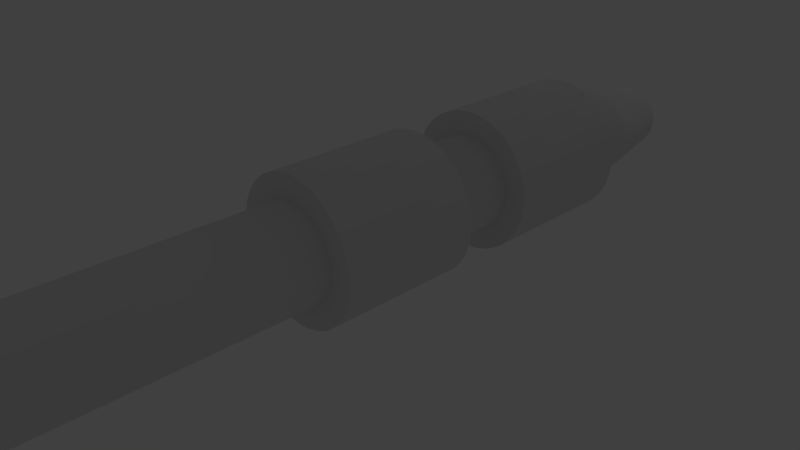 # Source: newlaser2.blend  (saved by Blender 2.69.0; exported with 4.5.12 LTS)
import bpy
from mathutils import Matrix  # noqa: F401  (used for matrix-valued properties, if any)

bpy.ops.wm.read_factory_settings(use_empty=True)
scene = bpy.context.scene
scene.name = 'Scene'

# ---- collections
col_collection_1 = bpy.data.collections.new('Collection 1'); scene.collection.children.link(col_collection_1)

# ---- world
world_world = bpy.data.worlds.new('World'); scene.world = world_world
world_world.color = (0.05088, 0.05088, 0.05088)
world_world.use_sun_shadow = False
world_world.sun_shadow_jitter_overblur = 0.0
world_world.cycles.sampling_method = 'MANUAL'
world_world.cycles.sample_map_resolution = 256

# ---- cameras
cam_camera = bpy.data.cameras.new('Camera')
cam_camera.clip_end = 100.0
cam_camera.lens = 35.0
cam_camera.sensor_width = 32.0
cam_camera.sensor_height = 18.0
cam_camera.ortho_scale = 7.314
cam_camera.dof.focus_distance = 0.0
cam_camera.dof.aperture_fstop = 128.0

# ---- lights
light_lamp = bpy.data.lights.new('Lamp', 'POINT')
light_lamp.transmission_factor = 0.0
light_lamp.cutoff_distance = 30.0
light_lamp.energy = 100.0
light_lamp.shadow_buffer_clip_start = 1.001
light_lamp.shadow_soft_size = 0.1
light_lamp.shadow_maximum_resolution = 0.006
light_lamp.use_absolute_resolution = True
light_lamp.cycles.use_multiple_importance_sampling = False

# ---- meshes
me_cylinder_001 = bpy.data.meshes.new('Cylinder.001')
me_cylinder_001.from_pydata([(0.0, 1.0, -1.0), (8.25e-08, 0.3321, 0.981), (0.1951, 0.9808, -1.0), (0.0648, 0.3258, 0.981), (0.3827, 0.9239, -1.0), (0.1271, 0.3069, 0.981), (0.5556, 0.8315, -1.0), (0.1845, 0.2762, 0.981), (0.7071, 0.7071, -1.0), (0.2349, 0.2349, 0.981), (0.8315, 0.5556, -1.0), (0.2762, 0.1845, 0.981), (0.9239, 0.3827, -1.0), (0.3069, 0.1271, 0.981), (0.9808, 0.1951, -1.0), (0.3258, 0.0648, 0.981), (1.0, 7.55e-08, -1.0), (0.3321, 2.275e-07, 0.981), (0.9808, -0.1951, -1.0), (0.3258, -0.0648, 0.981), (0.9239, -0.3827, -1.0), (0.3069, -0.1271, 0.981), (0.8315, -0.5556, -1.0), (0.2762, -0.1845, 0.981), (0.7071, -0.7071, -1.0), (0.2349, -0.2349, 0.981), (0.5556, -0.8315, -1.0), (0.1845, -0.2762, 0.981), (0.3827, -0.9239, -1.0), (0.1271, -0.3069, 0.981), (0.1951, -0.9808, -1.0), (0.0648, -0.3258, 0.981), (-3.258e-07, -1.0, -1.0), (-2.572e-08, -0.3321, 0.981), (-0.1951, -0.9808, -1.0), (-0.0648, -0.3258, 0.981), (-0.3827, -0.9239, -1.0), (-0.1271, -0.3069, 0.981), (-0.5556, -0.8315, -1.0), (-0.1845, -0.2762, 0.981), (-0.7071, -0.7071, -1.0), (-0.2349, -0.2349, 0.981), (-0.8315, -0.5556, -1.0), (-0.2762, -0.1845, 0.981), (-0.9239, -0.3827, -1.0), (-0.3069, -0.1271, 0.981), (-0.9808, -0.1951, -1.0), (-0.3258, -0.0648, 0.981), (-1.0, 9.656e-07, -1.0), (-0.3321, 5.231e-07, 0.981), (-0.9808, 0.1951, -1.0), (-0.3258, 0.0648, 0.981), (-0.9239, 0.3827, -1.0), (-0.3069, 0.1271, 0.981), (-0.8315, 0.5556, -1.0), (-0.2762, 0.1845, 0.981), (-0.7071, 0.7071, -1.0), (-0.2349, 0.2349, 0.981), (-0.5556, 0.8315, -1.0), (-0.1845, 0.2762, 0.981), (-0.3827, 0.9239, -1.0), (-0.1271, 0.3069, 0.981), (-0.1951, 0.9808, -1.0), (-0.0648, 0.3258, 0.981), (0.0, 1.0, 0.981), (0.1951, 0.9808, 0.981), (0.3827, 0.9239, 0.981), (0.5556, 0.8315, 0.981), (0.7071, 0.7071, 0.981), (0.8315, 0.5556, 0.981), (0.9239, 0.3827, 0.981), (0.9808, 0.1951, 0.981), (1.0, 7.406e-08, 0.981), (0.9808, -0.1951, 0.981), (0.9239, -0.3827, 0.981), (0.8315, -0.5556, 0.981), (0.7071, -0.7071, 0.981), (0.5556, -0.8315, 0.981), (0.3827, -0.9239, 0.981), (0.1951, -0.9808, 0.981), (-3.258e-07, -1.0, 0.981), (-0.1951, -0.9808, 0.981), (-0.3827, -0.9239, 0.981), (-0.5556, -0.8315, 0.981), (-0.7071, -0.7071, 0.981), (-0.8315, -0.5556, 0.981), (-0.9239, -0.3827, 0.981), (-0.9808, -0.1951, 0.981), (-1.0, 9.642e-07, 0.981), (-0.9808, 0.1951, 0.981), (-0.9239, 0.3827, 0.981), (-0.8315, 0.5556, 0.981), (-0.7071, 0.7071, 0.981), (-0.5556, 0.8315, 0.981), (-0.3827, 0.9239, 0.981), (-0.1951, 0.9808, 0.981), (0.1951, 0.9808, 0.9821), (0.3827, 0.9239, 0.9821), (0.5556, 0.8315, 0.9821), (0.7071, 0.7071, 0.9821), (0.8315, 0.5556, 0.9821), (0.9239, 0.3827, 0.9821), (0.9808, 0.1951, 0.9821), (1.0, 7.55e-08, 0.9821), (0.9808, -0.1951, 0.9821), (0.9239, -0.3827, 0.9821), (0.8315, -0.5556, 0.9821), (0.7071, -0.7071, 0.9821), (0.5556, -0.8315, 0.9821), (0.3827, -0.9239, 0.9821), (0.1951, -0.9808, 0.9821), (-3.258e-07, -1.0, 0.9821), (-0.1951, -0.9808, 0.9821), (-0.3827, -0.9239, 0.9821), (-0.5556, -0.8315, 0.9821), (-0.7071, -0.7071, 0.9821), (-0.8315, -0.5556, 0.9821), (-0.9239, -0.3827, 0.9821), (-0.9808, -0.1951, 0.9821), (-1.0, 9.656e-07, 0.9821), (-0.9808, 0.1951, 0.9821), (-0.9239, 0.3827, 0.9821), (-0.8315, 0.5556, 0.9821), (-0.7071, 0.7071, 0.9821), (-0.5556, 0.8315, 0.9821), (-0.3827, 0.9239, 0.9821), (-0.1951, 0.9808, 0.9821), (0.0, 1.0, 0.9821)], [], [(64, 1, 3, 65), (65, 3, 5, 66), (66, 5, 7, 67), (67, 7, 9, 68), (68, 9, 11, 69), (69, 11, 13, 70), (70, 13, 15, 71), (71, 15, 17, 72), (72, 17, 19, 73), (73, 19, 21, 74), (74, 21, 23, 75), (75, 23, 25, 76), (76, 25, 27, 77), (77, 27, 29, 78), (78, 29, 31, 79), (79, 31, 33, 80), (80, 33, 35, 81), (81, 35, 37, 82), (82, 37, 39, 83), (83, 39, 41, 84), (84, 41, 43, 85), (85, 43, 45, 86), (86, 45, 47, 87), (87, 47, 49, 88), (88, 49, 51, 89), (89, 51, 53, 90), (90, 53, 55, 91), (91, 55, 57, 92), (92, 57, 59, 93), (93, 59, 61, 94), (95, 63, 1, 64), (94, 61, 63, 95), (0, 2, 4, 6, 8, 10, 12, 14, 16, 18, 20, 22, 24, 26, 28, 30, 32, 34, 36, 38, 40, 42, 44, 46, 48, 50, 52, 54, 56, 58, 60, 62), (127, 64, 65, 96), (96, 65, 66, 97), (97, 66, 67, 98), (98, 67, 68, 99), (99, 68, 69, 100), (100, 69, 70, 101), (101, 70, 71, 102), (102, 71, 72, 103), (103, 72, 73, 104), (104, 73, 74, 105), (105, 74, 75, 106), (106, 75, 76, 107), (107, 76, 77, 108), (108, 77, 78, 109), (109, 78, 79, 110), (110, 79, 80, 111), (111, 80, 81, 112), (112, 81, 82, 113), (113, 82, 83, 114), (114, 83, 84, 115), (115, 84, 85, 116), (116, 85, 86, 117), (117, 86, 87, 118), (118, 87, 88, 119), (119, 88, 89, 120), (120, 89, 90, 121), (121, 90, 91, 122), (122, 91, 92, 123), (123, 92, 93, 124), (124, 93, 94, 125), (126, 95, 64, 127), (125, 94, 95, 126), (0, 127, 96, 2), (2, 96, 97, 4), (4, 97, 98, 6), (6, 98, 99, 8), (8, 99, 100, 10), (10, 100, 101, 12), (12, 101, 102, 14), (14, 102, 103, 16), (16, 103, 104, 18), (18, 104, 105, 20), (20, 105, 106, 22), (22, 106, 107, 24), (24, 107, 108, 26), (26, 108, 109, 28), (28, 109, 110, 30), (30, 110, 111, 32), (32, 111, 112, 34), (34, 112, 113, 36), (36, 113, 114, 38), (38, 114, 115, 40), (40, 115, 116, 42), (42, 116, 117, 44), (44, 117, 118, 46), (46, 118, 119, 48), (48, 119, 120, 50), (50, 120, 121, 52), (52, 121, 122, 54), (54, 122, 123, 56), (56, 123, 124, 58), (58, 124, 125, 60), (62, 126, 127, 0), (60, 125, 126, 62)])
me_cylinder_001.use_remesh_preserve_volume = False
me_cylinder_001.use_remesh_preserve_attributes = False
me_cylinder_001.use_mirror_vertex_groups = False
me_cylinder_001.update()
me_cylinder = bpy.data.meshes.new('Cylinder')
me_cylinder.from_pydata([(0.0, 1.0, 11.99), (0.1951, 0.9808, 11.99), (0.3827, 0.9239, 11.99), (0.5556, 0.8315, 11.99), (0.7071, 0.7071, 11.99), (0.8315, 0.5556, 11.99), (0.9239, 0.3827, 11.99), (0.9808, 0.1951, 11.99), (1.0, -7.54e-07, 11.99), (0.9808, -0.1951, 11.99), (0.9239, -0.3827, 11.99), (0.8315, -0.5556, 11.99), (0.7071, -0.7071, 11.99), (0.5556, -0.8315, 11.99), (0.3827, -0.9239, 11.99), (0.1951, -0.9808, 11.99), (-3.258e-07, -1.0, 11.99), (-0.1951, -0.9808, 11.99), (-0.3827, -0.9239, 11.99), (-0.5556, -0.8315, 11.99), (-0.7071, -0.7071, 11.99), (-0.8315, -0.5556, 11.99), (-0.9239, -0.3827, 11.99), (-0.9808, -0.1951, 11.99), (-1.0, 1.361e-07, 11.99), (-0.9808, 0.1951, 11.99), (-0.9239, 0.3827, 11.99), (-0.8315, 0.5556, 11.99), (-0.7071, 0.7071, 11.99), (-0.5556, 0.8315, 11.99), (-0.3827, 0.9239, 11.99), (-0.1951, 0.9808, 11.99), (0.0, 1.0, -4.48), (0.1951, 0.9808, -4.48), (0.3827, 0.9239, -4.48), (0.5556, 0.8315, -4.48), (0.7071, 0.7071, -4.48), (0.8315, 0.5556, -4.48), (0.9239, 0.3827, -4.48), (0.9808, 0.1951, -4.48), (1.0, 3.803e-07, -4.48), (0.9808, -0.1951, -4.48), (0.9239, -0.3827, -4.48), (0.8315, -0.5556, -4.48), (0.7071, -0.7071, -4.48), (0.5556, -0.8315, -4.48), (0.3827, -0.9239, -4.48), (0.1951, -0.9808, -4.48), (-3.258e-07, -1.0, -4.48), (-0.1951, -0.9808, -4.48), (-0.3827, -0.9239, -4.48), (-0.5556, -0.8315, -4.48), (-0.7071, -0.7071, -4.48), (-0.8315, -0.5556, -4.48), (-0.9239, -0.3827, -4.48), (-0.9808, -0.1951, -4.48), (-1.0, 1.27e-06, -4.48), (-0.9808, 0.1951, -4.48), (-0.9239, 0.3827, -4.48), (-0.8315, 0.5556, -4.48), (-0.7071, 0.7071, -4.48), (-0.5556, 0.8315, -4.48), (-0.3827, 0.9239, -4.48), (-0.1951, 0.9808, -4.48), (-0.1951, 0.9808, 2.88), (-0.3827, 0.9239, 2.88), (-0.5556, 0.8315, 2.88), (-0.7071, 0.7071, 2.88), (-0.8315, 0.5556, 2.88), (-0.9239, 0.3827, 2.88), (-0.9808, 0.1951, 2.88), (-1.0, 7.634e-07, 2.88), (-0.9808, -0.1951, 2.88), (-0.9239, -0.3827, 2.88), (-0.8315, -0.5556, 2.88), (-0.7071, -0.7071, 2.88), (-0.5556, -0.8315, 2.88), (-0.3827, -0.9239, 2.88), (-0.1951, -0.9808, 2.88), (-3.258e-07, -1.0, 2.88), (0.1951, -0.9808, 2.88), (0.3827, -0.9239, 2.88), (0.5556, -0.8315, 2.88), (0.7071, -0.7071, 2.88), (0.8315, -0.5556, 2.88), (0.9239, -0.3827, 2.88), (0.9808, -0.1951, 2.88), (1.0, -1.267e-07, 2.88), (0.9808, 0.1951, 2.88), (0.9239, 0.3827, 2.88), (0.8315, 0.5556, 2.88), (0.7071, 0.7071, 2.88), (0.5556, 0.8315, 2.88), (0.3827, 0.9239, 2.88), (0.1951, 0.9808, 2.88), (0.0, 1.0, 2.88), (-0.1401, 0.7042, -6.139), (-0.2748, 0.6634, -6.139), (-0.3989, 0.597, -6.139), (-0.5077, 0.5077, -6.139), (-0.597, 0.3989, -6.139), (-0.6634, 0.2748, -6.139), (-0.7042, 0.1401, -6.139), (-0.718, 1.207e-06, -6.139), (-0.7042, -0.1401, -6.139), (-0.6634, -0.2748, -6.139), (-0.597, -0.3989, -6.139), (-0.5077, -0.5077, -6.139), (-0.3989, -0.597, -6.139), (-0.2748, -0.6634, -6.139), (-0.1401, -0.7042, -6.139), (-2.005e-07, -0.718, -6.139), (0.1401, -0.7042, -6.139), (0.2748, -0.6634, -6.139), (0.3989, -0.597, -6.139), (0.5077, -0.5077, -6.139), (0.597, -0.3989, -6.139), (0.6634, -0.2748, -6.139), (0.7042, -0.1401, -6.139), (0.718, 5.682e-07, -6.139), (0.7042, 0.1401, -6.139), (0.6634, 0.2748, -6.139), (0.597, 0.3989, -6.139), (0.5077, 0.5077, -6.139), (0.3989, 0.597, -6.139), (0.2748, 0.6634, -6.139), (0.1401, 0.7042, -6.139), (3.349e-08, 0.718, -6.139), (-0.1255, 0.6311, -6.142), (-0.2463, 0.5945, -6.142), (-0.3575, 0.5351, -6.142), (-0.455, 0.455, -6.142), (-0.5351, 0.3575, -6.142), (-0.5945, 0.2463, -6.142), (-0.6311, 0.1255, -6.142), (-0.6435, 1.159e-06, -6.142), (-0.6311, -0.1255, -6.142), (-0.5945, -0.2463, -6.142), (-0.5351, -0.3575, -6.142), (-0.455, -0.455, -6.142), (-0.3575, -0.5351, -6.142), (-0.2463, -0.5945, -6.142), (-0.1255, -0.6311, -6.142), (-1.658e-07, -0.6435, -6.142), (0.1255, -0.6311, -6.142), (0.2463, -0.5945, -6.142), (0.3575, -0.5351, -6.142), (0.455, -0.455, -6.142), (0.5351, -0.3575, -6.142), (0.5945, -0.2463, -6.142), (0.6311, -0.1255, -6.142), (0.6435, 5.865e-07, -6.142), (0.6311, 0.1255, -6.142), (0.5945, 0.2463, -6.142), (0.5351, 0.3575, -6.142), (0.455, 0.455, -6.142), (0.3575, 0.5351, -6.142), (0.2463, 0.5945, -6.142), (0.1255, 0.6311, -6.142), (4.387e-08, 0.6435, -6.142), (-0.007648, 0.03845, -0.3729), (-0.015, 0.03622, -0.3729), (-0.02178, 0.0326, -0.3729), (-0.02772, 0.02772, -0.3729), (-0.0326, 0.02178, -0.3729), (-0.03622, 0.015, -0.3729), (-0.03845, 0.007649, -0.3729), (-0.0392, 3.491e-07, -0.3729), (-0.03845, -0.007648, -0.3729), (-0.03622, -0.015, -0.3729), (-0.0326, -0.02178, -0.3729), (-0.02772, -0.02772, -0.3729), (-0.02178, -0.0326, -0.3729), (-0.015, -0.03622, -0.3729), (-0.007648, -0.03845, -0.3729), (8.337e-08, -0.0392, -0.3729), (0.007649, -0.03845, -0.3729), (0.015, -0.03622, -0.3729), (0.02178, -0.0326, -0.3729), (0.02772, -0.02772, -0.3729), (0.0326, -0.02178, -0.3729), (0.03622, -0.015, -0.3729), (0.03845, -0.007648, -0.3729), (0.0392, 3.142e-07, -0.3729), (0.03845, 0.007649, -0.3729), (0.03622, 0.015, -0.3729), (0.0326, 0.02178, -0.3729), (0.02772, 0.02772, -0.3729), (0.02178, 0.0326, -0.3729), (0.015, 0.03622, -0.3729), (0.007649, 0.03845, -0.3729), (9.614e-08, 0.0392, -0.3729), (-0.1137, 0.5714, -3.969), (-0.2229, 0.5382, -3.969), (-0.3237, 0.4844, -3.969), (-0.4119, 0.4119, -3.969), (-0.4844, 0.3237, -3.969), (-0.5382, 0.2229, -3.969), (-0.5714, 0.1137, -3.969), (-0.5826, 9.58e-07, -3.969), (-0.5714, -0.1137, -3.969), (-0.5382, -0.2229, -3.969), (-0.4844, -0.3237, -3.969), (-0.4119, -0.4119, -3.969), (-0.3237, -0.4844, -3.969), (-0.2229, -0.5382, -3.969), (-0.1137, -0.5714, -3.969), (-1.41e-07, -0.5826, -3.969), (0.1137, -0.5714, -3.969), (0.2229, -0.5382, -3.969), (0.3237, -0.4844, -3.969), (0.4119, -0.4119, -3.969), (0.4844, -0.3237, -3.969), (0.5382, -0.2229, -3.969), (0.5714, -0.1137, -3.969), (0.5826, 4.394e-07, -3.969), (0.5714, 0.1137, -3.969), (0.5382, 0.2229, -3.969), (0.4844, 0.3237, -3.969), (0.4119, 0.4119, -3.969), (0.3237, 0.4844, -3.969), (0.2229, 0.5382, -3.969), (0.1137, 0.5714, -3.969), (4.887e-08, 0.5826, -3.969)], [], [(95, 0, 1, 94), (94, 1, 2, 93), (93, 2, 3, 92), (92, 3, 4, 91), (91, 4, 5, 90), (90, 5, 6, 89), (89, 6, 7, 88), (88, 7, 8, 87), (87, 8, 9, 86), (86, 9, 10, 85), (85, 10, 11, 84), (84, 11, 12, 83), (83, 12, 13, 82), (82, 13, 14, 81), (81, 14, 15, 80), (80, 15, 16, 79), (79, 16, 17, 78), (78, 17, 18, 77), (77, 18, 19, 76), (76, 19, 20, 75), (75, 20, 21, 74), (74, 21, 22, 73), (73, 22, 23, 72), (72, 23, 24, 71), (71, 24, 25, 70), (70, 25, 26, 69), (69, 26, 27, 68), (68, 27, 28, 67), (67, 28, 29, 66), (66, 29, 30, 65), (1, 0, 31, 30, 29, 28, 27, 26, 25, 24, 23, 22, 21, 20, 19, 18, 17, 16, 15, 14, 13, 12, 11, 10, 9, 8, 7, 6, 5, 4, 3, 2), (64, 31, 0, 95), (65, 30, 31, 64), (127, 32, 33, 126), (126, 33, 34, 125), (125, 34, 35, 124), (124, 35, 36, 123), (123, 36, 37, 122), (122, 37, 38, 121), (121, 38, 39, 120), (120, 39, 40, 119), (119, 40, 41, 118), (118, 41, 42, 117), (117, 42, 43, 116), (116, 43, 44, 115), (115, 44, 45, 114), (114, 45, 46, 113), (113, 46, 47, 112), (112, 47, 48, 111), (111, 48, 49, 110), (110, 49, 50, 109), (109, 50, 51, 108), (108, 51, 52, 107), (107, 52, 53, 106), (106, 53, 54, 105), (105, 54, 55, 104), (104, 55, 56, 103), (103, 56, 57, 102), (102, 57, 58, 101), (101, 58, 59, 100), (100, 59, 60, 99), (99, 60, 61, 98), (98, 61, 62, 97), (96, 63, 32, 127), (97, 62, 63, 96), (62, 65, 64, 63), (63, 64, 95, 32), (61, 66, 65, 62), (60, 67, 66, 61), (59, 68, 67, 60), (58, 69, 68, 59), (57, 70, 69, 58), (56, 71, 70, 57), (55, 72, 71, 56), (54, 73, 72, 55), (53, 74, 73, 54), (52, 75, 74, 53), (51, 76, 75, 52), (50, 77, 76, 51), (49, 78, 77, 50), (48, 79, 78, 49), (47, 80, 79, 48), (46, 81, 80, 47), (45, 82, 81, 46), (44, 83, 82, 45), (43, 84, 83, 44), (42, 85, 84, 43), (41, 86, 85, 42), (40, 87, 86, 41), (39, 88, 87, 40), (38, 89, 88, 39), (37, 90, 89, 38), (36, 91, 90, 37), (35, 92, 91, 36), (34, 93, 92, 35), (33, 94, 93, 34), (32, 95, 94, 33), (159, 127, 126, 158), (158, 126, 125, 157), (157, 125, 124, 156), (156, 124, 123, 155), (155, 123, 122, 154), (154, 122, 121, 153), (153, 121, 120, 152), (152, 120, 119, 151), (151, 119, 118, 150), (150, 118, 117, 149), (149, 117, 116, 148), (148, 116, 115, 147), (147, 115, 114, 146), (146, 114, 113, 145), (145, 113, 112, 144), (144, 112, 111, 143), (143, 111, 110, 142), (142, 110, 109, 141), (141, 109, 108, 140), (140, 108, 107, 139), (139, 107, 106, 138), (138, 106, 105, 137), (137, 105, 104, 136), (136, 104, 103, 135), (135, 103, 102, 134), (134, 102, 101, 133), (133, 101, 100, 132), (132, 100, 99, 131), (131, 99, 98, 130), (130, 98, 97, 129), (128, 96, 127, 159), (129, 97, 96, 128), (223, 159, 158, 222), (222, 158, 157, 221), (221, 157, 156, 220), (220, 156, 155, 219), (219, 155, 154, 218), (218, 154, 153, 217), (217, 153, 152, 216), (216, 152, 151, 215), (215, 151, 150, 214), (214, 150, 149, 213), (213, 149, 148, 212), (212, 148, 147, 211), (211, 147, 146, 210), (210, 146, 145, 209), (209, 145, 144, 208), (208, 144, 143, 207), (207, 143, 142, 206), (206, 142, 141, 205), (205, 141, 140, 204), (204, 140, 139, 203), (203, 139, 138, 202), (202, 138, 137, 201), (201, 137, 136, 200), (200, 136, 135, 199), (199, 135, 134, 198), (198, 134, 133, 197), (197, 133, 132, 196), (196, 132, 131, 195), (195, 131, 130, 194), (194, 130, 129, 193), (192, 128, 159, 223), (193, 129, 128, 192), (191, 190, 189, 188, 187, 186, 185, 184, 183, 182, 181, 180, 179, 178, 177, 176, 175, 174, 173, 172, 171, 170, 169, 168, 167, 166, 165, 164, 163, 162, 161, 160), (191, 223, 222, 190), (190, 222, 221, 189), (189, 221, 220, 188), (188, 220, 219, 187), (187, 219, 218, 186), (186, 218, 217, 185), (185, 217, 216, 184), (184, 216, 215, 183), (183, 215, 214, 182), (182, 214, 213, 181), (181, 213, 212, 180), (180, 212, 211, 179), (179, 211, 210, 178), (178, 210, 209, 177), (177, 209, 208, 176), (176, 208, 207, 175), (175, 207, 206, 174), (174, 206, 205, 173), (173, 205, 204, 172), (172, 204, 203, 171), (171, 203, 202, 170), (170, 202, 201, 169), (169, 201, 200, 168), (168, 200, 199, 167), (167, 199, 198, 166), (166, 198, 197, 165), (165, 197, 196, 164), (164, 196, 195, 163), (163, 195, 194, 162), (162, 194, 193, 161), (160, 192, 223, 191), (161, 193, 192, 160)])
me_cylinder.use_remesh_preserve_volume = False
me_cylinder.use_remesh_preserve_attributes = False
me_cylinder.use_mirror_vertex_groups = False
me_cylinder.update()

# ---- objects
ob_cylinder_002 = bpy.data.objects.new('Cylinder.002', me_cylinder_001)
ob_cylinder_000 = bpy.data.objects.new('Cylinder.000', me_cylinder_001)
ob_cylinder_001 = bpy.data.objects.new('Cylinder.001', me_cylinder)
ob_lamp = bpy.data.objects.new('Lamp', light_lamp)
ob_camera = bpy.data.objects.new('Camera', cam_camera)

# ---- transforms, parenting, visibility, modifiers, constraints
ob_cylinder_002.location = (-0.007582, 2.78, 0.4783)
ob_cylinder_002.rotation_euler = (-1.571, 0.0, 0.0)
ob_cylinder_002.lineart.crease_threshold = 0.0
ob_cylinder_000.location = (-0.007582, -0.2195, 0.4783)
ob_cylinder_000.rotation_euler = (-1.571, 0.0, 0.0)
ob_cylinder_000.lineart.crease_threshold = 0.0
ob_cylinder_001.location = (0.0, 1.549, 0.4784)
ob_cylinder_001.rotation_euler = (1.571, 0.0, 0.0)
ob_cylinder_001.scale = (0.6682, 0.6682, 0.6682)
ob_cylinder_001.lineart.crease_threshold = 0.0
ob_lamp.location = (-0.1454, 14.27, 5.904)
ob_lamp.rotation_euler = (0.6503, 0.05522, 1.866)
ob_lamp.lock_rotations_4d = False
ob_lamp.empty_display_type = 'ARROWS'
ob_lamp.color = (0.0, 0.0, 0.0, 0.0)
ob_lamp.lineart.crease_threshold = 0.0
ob_camera.location = (7.481, -6.508, 5.344)
ob_camera.rotation_euler = (1.109, 0.01082, 0.8149)
ob_camera.lock_rotations_4d = False
ob_camera.empty_display_type = 'ARROWS'
ob_camera.color = (0.0, 0.0, 0.0, 0.0)
ob_camera.display_type = 'WIRE'
ob_camera.lineart.crease_threshold = 0.0

# ---- collection membership
col_collection_1.objects.link(ob_cylinder_002)
col_collection_1.objects.link(ob_cylinder_000)
col_collection_1.objects.link(ob_cylinder_001)
col_collection_1.objects.link(ob_lamp)
col_collection_1.objects.link(ob_camera)

# ---- scene / render settings (as saved in the file)
scene.camera = ob_camera
scene.frame_start = 1; scene.frame_end = 250; scene.frame_set(1)
scene.render.engine = 'BLENDER_EEVEE_NEXT'
scene.render.image_settings.compression = 90
scene.render.resolution_percentage = 50
scene.render.dither_intensity = 0.0
scene.cycles.use_denoising = False
scene.cycles.samples = 10
scene.cycles.sampling_pattern = 'TABULATED_SOBOL'
scene.cycles.light_sampling_threshold = 0.0
scene.cycles.use_adaptive_sampling = False
scene.cycles.use_light_tree = False
scene.cycles.blur_glossy = 0.0
scene.cycles.volume_bounces = 1
scene.cycles.pixel_filter_type = 'GAUSSIAN'
scene.cycles.sample_clamp_indirect = 0.0
scene.view_settings.view_transform = 'Standard'
bpy.context.view_layer.update()
